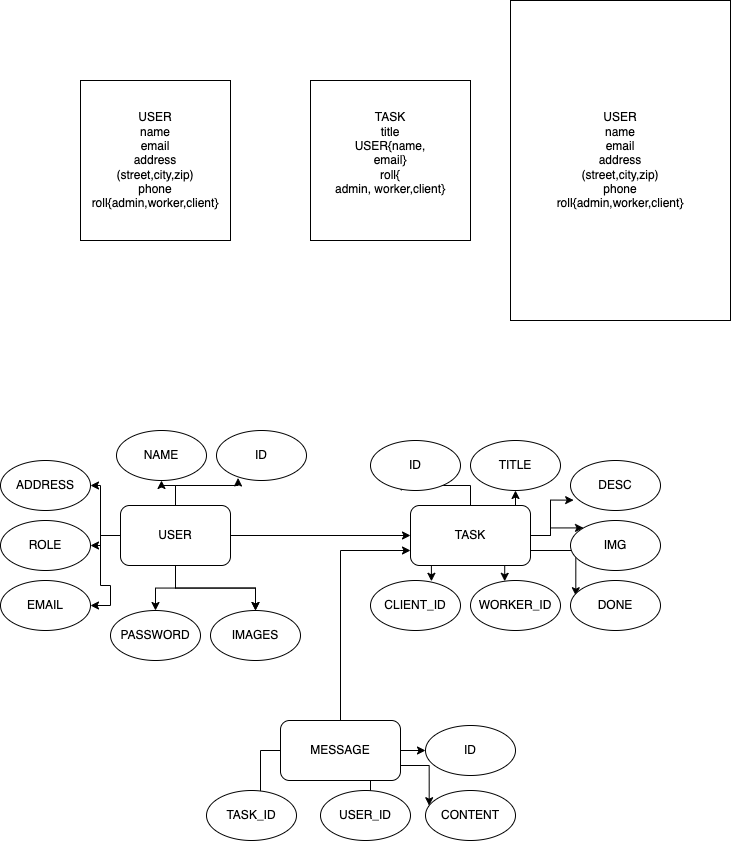

The diagram above was exported from draw.io. Its source (the exported page's mxGraphModel, read from the mxfile embedded in the PNG):
<mxGraphModel dx="1318" dy="747" grid="1" gridSize="10" guides="1" tooltips="1" connect="1" arrows="1" fold="1" page="1" pageScale="1" pageWidth="827" pageHeight="1169" math="0" shadow="0">
  <root>
    <mxCell id="0" />
    <mxCell id="1" parent="0" />
    <mxCell id="i5I7upuyAbqVdVvhAVje-1" value="USER&lt;br&gt;name&lt;br&gt;email&lt;br&gt;address&lt;br&gt;(street,city,zip)&lt;br&gt;phone&lt;br&gt;roll{admin,worker,client}" style="rounded=0;whiteSpace=wrap;html=1;" parent="1" vertex="1">
      <mxGeometry x="160" y="160" width="150" height="160" as="geometry" />
    </mxCell>
    <mxCell id="i5I7upuyAbqVdVvhAVje-2" value="TASK&lt;br&gt;title&lt;br&gt;USER{name,&lt;br&gt;email}&lt;br&gt;roll{&lt;br&gt;admin, worker,client}&lt;br&gt;&lt;br&gt;" style="rounded=0;whiteSpace=wrap;html=1;" parent="1" vertex="1">
      <mxGeometry x="390" y="160" width="160" height="160" as="geometry" />
    </mxCell>
    <mxCell id="i5I7upuyAbqVdVvhAVje-5" value="USER&lt;br&gt;name&lt;br&gt;email&lt;br&gt;address&lt;br&gt;(street,city,zip)&lt;br&gt;phone&lt;br&gt;roll{admin,worker,client}" style="rounded=0;whiteSpace=wrap;html=1;" parent="1" vertex="1">
      <mxGeometry x="590" y="80" width="220" height="320" as="geometry" />
    </mxCell>
    <mxCell id="4gMNek1oCAj_BRXdoAO4-11" value="" style="edgeStyle=orthogonalEdgeStyle;rounded=0;orthogonalLoop=1;jettySize=auto;html=1;" edge="1" parent="1" source="4gMNek1oCAj_BRXdoAO4-1" target="4gMNek1oCAj_BRXdoAO4-7">
      <mxGeometry relative="1" as="geometry" />
    </mxCell>
    <mxCell id="4gMNek1oCAj_BRXdoAO4-12" value="" style="edgeStyle=orthogonalEdgeStyle;rounded=0;orthogonalLoop=1;jettySize=auto;html=1;" edge="1" parent="1" source="4gMNek1oCAj_BRXdoAO4-1" target="4gMNek1oCAj_BRXdoAO4-10">
      <mxGeometry relative="1" as="geometry" />
    </mxCell>
    <mxCell id="4gMNek1oCAj_BRXdoAO4-13" value="" style="edgeStyle=orthogonalEdgeStyle;rounded=0;orthogonalLoop=1;jettySize=auto;html=1;" edge="1" parent="1" source="4gMNek1oCAj_BRXdoAO4-1" target="4gMNek1oCAj_BRXdoAO4-10">
      <mxGeometry relative="1" as="geometry" />
    </mxCell>
    <mxCell id="4gMNek1oCAj_BRXdoAO4-14" style="edgeStyle=orthogonalEdgeStyle;rounded=0;orthogonalLoop=1;jettySize=auto;html=1;" edge="1" parent="1" source="4gMNek1oCAj_BRXdoAO4-1" target="4gMNek1oCAj_BRXdoAO4-9">
      <mxGeometry relative="1" as="geometry" />
    </mxCell>
    <mxCell id="4gMNek1oCAj_BRXdoAO4-16" value="" style="edgeStyle=orthogonalEdgeStyle;rounded=0;orthogonalLoop=1;jettySize=auto;html=1;" edge="1" parent="1" source="4gMNek1oCAj_BRXdoAO4-1" target="4gMNek1oCAj_BRXdoAO4-4">
      <mxGeometry relative="1" as="geometry" />
    </mxCell>
    <mxCell id="4gMNek1oCAj_BRXdoAO4-17" style="edgeStyle=orthogonalEdgeStyle;rounded=0;orthogonalLoop=1;jettySize=auto;html=1;entryX=0.24;entryY=0.949;entryDx=0;entryDy=0;entryPerimeter=0;" edge="1" parent="1" source="4gMNek1oCAj_BRXdoAO4-1" target="4gMNek1oCAj_BRXdoAO4-5">
      <mxGeometry relative="1" as="geometry" />
    </mxCell>
    <mxCell id="4gMNek1oCAj_BRXdoAO4-18" style="edgeStyle=orthogonalEdgeStyle;rounded=0;orthogonalLoop=1;jettySize=auto;html=1;" edge="1" parent="1" source="4gMNek1oCAj_BRXdoAO4-1" target="4gMNek1oCAj_BRXdoAO4-6">
      <mxGeometry relative="1" as="geometry" />
    </mxCell>
    <mxCell id="4gMNek1oCAj_BRXdoAO4-19" style="edgeStyle=orthogonalEdgeStyle;rounded=0;orthogonalLoop=1;jettySize=auto;html=1;entryX=1;entryY=0.5;entryDx=0;entryDy=0;" edge="1" parent="1" source="4gMNek1oCAj_BRXdoAO4-1" target="4gMNek1oCAj_BRXdoAO4-8">
      <mxGeometry relative="1" as="geometry" />
    </mxCell>
    <mxCell id="4gMNek1oCAj_BRXdoAO4-34" style="edgeStyle=orthogonalEdgeStyle;rounded=0;orthogonalLoop=1;jettySize=auto;html=1;entryX=0;entryY=0.5;entryDx=0;entryDy=0;" edge="1" parent="1" source="4gMNek1oCAj_BRXdoAO4-1" target="4gMNek1oCAj_BRXdoAO4-2">
      <mxGeometry relative="1" as="geometry" />
    </mxCell>
    <mxCell id="4gMNek1oCAj_BRXdoAO4-1" value="USER" style="rounded=1;whiteSpace=wrap;html=1;" vertex="1" parent="1">
      <mxGeometry x="200" y="585" width="110" height="60" as="geometry" />
    </mxCell>
    <mxCell id="4gMNek1oCAj_BRXdoAO4-27" style="edgeStyle=orthogonalEdgeStyle;rounded=0;orthogonalLoop=1;jettySize=auto;html=1;entryX=0.343;entryY=1.016;entryDx=0;entryDy=0;entryPerimeter=0;" edge="1" parent="1" source="4gMNek1oCAj_BRXdoAO4-2" target="4gMNek1oCAj_BRXdoAO4-20">
      <mxGeometry relative="1" as="geometry" />
    </mxCell>
    <mxCell id="4gMNek1oCAj_BRXdoAO4-28" style="edgeStyle=orthogonalEdgeStyle;rounded=0;orthogonalLoop=1;jettySize=auto;html=1;exitX=0.75;exitY=0;exitDx=0;exitDy=0;entryX=0.5;entryY=1;entryDx=0;entryDy=0;" edge="1" parent="1" source="4gMNek1oCAj_BRXdoAO4-2" target="4gMNek1oCAj_BRXdoAO4-21">
      <mxGeometry relative="1" as="geometry" />
    </mxCell>
    <mxCell id="4gMNek1oCAj_BRXdoAO4-29" style="edgeStyle=orthogonalEdgeStyle;rounded=0;orthogonalLoop=1;jettySize=auto;html=1;entryX=0.035;entryY=0.793;entryDx=0;entryDy=0;entryPerimeter=0;" edge="1" parent="1" source="4gMNek1oCAj_BRXdoAO4-2" target="4gMNek1oCAj_BRXdoAO4-22">
      <mxGeometry relative="1" as="geometry" />
    </mxCell>
    <mxCell id="4gMNek1oCAj_BRXdoAO4-30" style="edgeStyle=orthogonalEdgeStyle;rounded=0;orthogonalLoop=1;jettySize=auto;html=1;entryX=0;entryY=0;entryDx=0;entryDy=0;" edge="1" parent="1" source="4gMNek1oCAj_BRXdoAO4-2" target="4gMNek1oCAj_BRXdoAO4-23">
      <mxGeometry relative="1" as="geometry" />
    </mxCell>
    <mxCell id="4gMNek1oCAj_BRXdoAO4-31" style="edgeStyle=orthogonalEdgeStyle;rounded=0;orthogonalLoop=1;jettySize=auto;html=1;exitX=1;exitY=0.75;exitDx=0;exitDy=0;entryX=0.059;entryY=0.304;entryDx=0;entryDy=0;entryPerimeter=0;" edge="1" parent="1" source="4gMNek1oCAj_BRXdoAO4-2" target="4gMNek1oCAj_BRXdoAO4-24">
      <mxGeometry relative="1" as="geometry" />
    </mxCell>
    <mxCell id="4gMNek1oCAj_BRXdoAO4-32" style="edgeStyle=orthogonalEdgeStyle;rounded=0;orthogonalLoop=1;jettySize=auto;html=1;exitX=0.75;exitY=1;exitDx=0;exitDy=0;entryX=0.38;entryY=0.016;entryDx=0;entryDy=0;entryPerimeter=0;" edge="1" parent="1" source="4gMNek1oCAj_BRXdoAO4-2" target="4gMNek1oCAj_BRXdoAO4-25">
      <mxGeometry relative="1" as="geometry" />
    </mxCell>
    <mxCell id="4gMNek1oCAj_BRXdoAO4-33" style="edgeStyle=orthogonalEdgeStyle;rounded=0;orthogonalLoop=1;jettySize=auto;html=1;exitX=0.25;exitY=1;exitDx=0;exitDy=0;entryX=0.677;entryY=0.016;entryDx=0;entryDy=0;entryPerimeter=0;" edge="1" parent="1" source="4gMNek1oCAj_BRXdoAO4-2" target="4gMNek1oCAj_BRXdoAO4-26">
      <mxGeometry relative="1" as="geometry" />
    </mxCell>
    <mxCell id="4gMNek1oCAj_BRXdoAO4-2" value="TASK" style="rounded=1;whiteSpace=wrap;html=1;" vertex="1" parent="1">
      <mxGeometry x="490" y="585" width="120" height="60" as="geometry" />
    </mxCell>
    <mxCell id="4gMNek1oCAj_BRXdoAO4-35" style="edgeStyle=orthogonalEdgeStyle;rounded=0;orthogonalLoop=1;jettySize=auto;html=1;entryX=0;entryY=0.75;entryDx=0;entryDy=0;" edge="1" parent="1" source="4gMNek1oCAj_BRXdoAO4-3" target="4gMNek1oCAj_BRXdoAO4-2">
      <mxGeometry relative="1" as="geometry">
        <Array as="points">
          <mxPoint x="420" y="630" />
        </Array>
      </mxGeometry>
    </mxCell>
    <mxCell id="4gMNek1oCAj_BRXdoAO4-41" style="edgeStyle=orthogonalEdgeStyle;rounded=0;orthogonalLoop=1;jettySize=auto;html=1;exitX=0.75;exitY=1;exitDx=0;exitDy=0;" edge="1" parent="1" source="4gMNek1oCAj_BRXdoAO4-3" target="4gMNek1oCAj_BRXdoAO4-38">
      <mxGeometry relative="1" as="geometry" />
    </mxCell>
    <mxCell id="4gMNek1oCAj_BRXdoAO4-42" style="edgeStyle=orthogonalEdgeStyle;rounded=0;orthogonalLoop=1;jettySize=auto;html=1;exitX=0;exitY=0.5;exitDx=0;exitDy=0;entryX=0.635;entryY=0.016;entryDx=0;entryDy=0;entryPerimeter=0;" edge="1" parent="1" source="4gMNek1oCAj_BRXdoAO4-3" target="4gMNek1oCAj_BRXdoAO4-39">
      <mxGeometry relative="1" as="geometry" />
    </mxCell>
    <mxCell id="4gMNek1oCAj_BRXdoAO4-43" style="edgeStyle=orthogonalEdgeStyle;rounded=0;orthogonalLoop=1;jettySize=auto;html=1;exitX=1;exitY=0.5;exitDx=0;exitDy=0;entryX=0;entryY=0.5;entryDx=0;entryDy=0;" edge="1" parent="1" source="4gMNek1oCAj_BRXdoAO4-3" target="4gMNek1oCAj_BRXdoAO4-36">
      <mxGeometry relative="1" as="geometry" />
    </mxCell>
    <mxCell id="4gMNek1oCAj_BRXdoAO4-44" style="edgeStyle=orthogonalEdgeStyle;rounded=0;orthogonalLoop=1;jettySize=auto;html=1;exitX=1;exitY=0.75;exitDx=0;exitDy=0;entryX=0.041;entryY=0.304;entryDx=0;entryDy=0;entryPerimeter=0;" edge="1" parent="1" source="4gMNek1oCAj_BRXdoAO4-3" target="4gMNek1oCAj_BRXdoAO4-37">
      <mxGeometry relative="1" as="geometry" />
    </mxCell>
    <mxCell id="4gMNek1oCAj_BRXdoAO4-3" value="MESSAGE" style="rounded=1;whiteSpace=wrap;html=1;" vertex="1" parent="1">
      <mxGeometry x="360" y="800" width="120" height="60" as="geometry" />
    </mxCell>
    <mxCell id="4gMNek1oCAj_BRXdoAO4-4" value="NAME" style="ellipse;whiteSpace=wrap;html=1;" vertex="1" parent="1">
      <mxGeometry x="196" y="510" width="90" height="50" as="geometry" />
    </mxCell>
    <mxCell id="4gMNek1oCAj_BRXdoAO4-5" value="ID" style="ellipse;whiteSpace=wrap;html=1;" vertex="1" parent="1">
      <mxGeometry x="296" y="510" width="90" height="50" as="geometry" />
    </mxCell>
    <mxCell id="4gMNek1oCAj_BRXdoAO4-6" value="ADDRESS" style="ellipse;whiteSpace=wrap;html=1;" vertex="1" parent="1">
      <mxGeometry x="80" y="540" width="90" height="50" as="geometry" />
    </mxCell>
    <mxCell id="4gMNek1oCAj_BRXdoAO4-7" value="ROLE" style="ellipse;whiteSpace=wrap;html=1;" vertex="1" parent="1">
      <mxGeometry x="80" y="600" width="90" height="50" as="geometry" />
    </mxCell>
    <mxCell id="4gMNek1oCAj_BRXdoAO4-8" value="EMAIL" style="ellipse;whiteSpace=wrap;html=1;" vertex="1" parent="1">
      <mxGeometry x="80" y="660" width="90" height="50" as="geometry" />
    </mxCell>
    <mxCell id="4gMNek1oCAj_BRXdoAO4-9" value="PASSWORD" style="ellipse;whiteSpace=wrap;html=1;" vertex="1" parent="1">
      <mxGeometry x="190" y="690" width="90" height="50" as="geometry" />
    </mxCell>
    <mxCell id="4gMNek1oCAj_BRXdoAO4-10" value="IMAGES" style="ellipse;whiteSpace=wrap;html=1;" vertex="1" parent="1">
      <mxGeometry x="290" y="690" width="90" height="50" as="geometry" />
    </mxCell>
    <mxCell id="4gMNek1oCAj_BRXdoAO4-20" value="ID" style="ellipse;whiteSpace=wrap;html=1;" vertex="1" parent="1">
      <mxGeometry x="450" y="520" width="90" height="50" as="geometry" />
    </mxCell>
    <mxCell id="4gMNek1oCAj_BRXdoAO4-21" value="TITLE" style="ellipse;whiteSpace=wrap;html=1;" vertex="1" parent="1">
      <mxGeometry x="550" y="520" width="90" height="50" as="geometry" />
    </mxCell>
    <mxCell id="4gMNek1oCAj_BRXdoAO4-22" value="DESC" style="ellipse;whiteSpace=wrap;html=1;" vertex="1" parent="1">
      <mxGeometry x="650" y="540" width="90" height="50" as="geometry" />
    </mxCell>
    <mxCell id="4gMNek1oCAj_BRXdoAO4-23" value="IMG" style="ellipse;whiteSpace=wrap;html=1;" vertex="1" parent="1">
      <mxGeometry x="650" y="600" width="90" height="50" as="geometry" />
    </mxCell>
    <mxCell id="4gMNek1oCAj_BRXdoAO4-24" value="DONE" style="ellipse;whiteSpace=wrap;html=1;" vertex="1" parent="1">
      <mxGeometry x="650" y="660" width="90" height="50" as="geometry" />
    </mxCell>
    <mxCell id="4gMNek1oCAj_BRXdoAO4-25" value="WORKER_ID" style="ellipse;whiteSpace=wrap;html=1;" vertex="1" parent="1">
      <mxGeometry x="550" y="660" width="90" height="50" as="geometry" />
    </mxCell>
    <mxCell id="4gMNek1oCAj_BRXdoAO4-26" value="CLIENT_ID" style="ellipse;whiteSpace=wrap;html=1;" vertex="1" parent="1">
      <mxGeometry x="450" y="660" width="90" height="50" as="geometry" />
    </mxCell>
    <mxCell id="4gMNek1oCAj_BRXdoAO4-36" value="ID" style="ellipse;whiteSpace=wrap;html=1;" vertex="1" parent="1">
      <mxGeometry x="505" y="805" width="90" height="50" as="geometry" />
    </mxCell>
    <mxCell id="4gMNek1oCAj_BRXdoAO4-37" value="CONTENT" style="ellipse;whiteSpace=wrap;html=1;" vertex="1" parent="1">
      <mxGeometry x="505" y="870" width="90" height="50" as="geometry" />
    </mxCell>
    <mxCell id="4gMNek1oCAj_BRXdoAO4-38" value="USER_ID" style="ellipse;whiteSpace=wrap;html=1;" vertex="1" parent="1">
      <mxGeometry x="400" y="870" width="90" height="50" as="geometry" />
    </mxCell>
    <mxCell id="4gMNek1oCAj_BRXdoAO4-39" value="TASK_ID" style="ellipse;whiteSpace=wrap;html=1;" vertex="1" parent="1">
      <mxGeometry x="286" y="870" width="90" height="50" as="geometry" />
    </mxCell>
  </root>
</mxGraphModel>